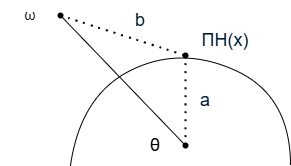

The diagram above was exported from draw.io. Its source (the exported page's mxGraphModel, read from the mxfile embedded in the PNG):
<mxGraphModel dx="746" dy="419" grid="1" gridSize="10" guides="1" tooltips="1" connect="1" arrows="1" fold="1" page="1" pageScale="1" pageWidth="850" pageHeight="1100" math="0" shadow="0">
  <root>
    <mxCell id="0" />
    <mxCell id="1" parent="0" />
    <mxCell id="4" value="" style="curved=1;endArrow=none;html=1;endFill=0;" edge="1" parent="1">
      <mxGeometry width="50" height="50" relative="1" as="geometry">
        <mxPoint x="310" y="340" as="sourcePoint" />
        <mxPoint x="530" y="340" as="targetPoint" />
        <Array as="points">
          <mxPoint x="320" y="270" />
          <mxPoint x="420" y="220" />
          <mxPoint x="530" y="270" />
        </Array>
      </mxGeometry>
    </mxCell>
    <mxCell id="6" value="" style="shape=waypoint;sketch=0;fillStyle=solid;size=6;pointerEvents=1;points=[];fillColor=none;resizable=0;rotatable=0;perimeter=centerPerimeter;snapToPoint=1;" vertex="1" parent="1">
      <mxGeometry x="415" y="310" width="20" height="20" as="geometry" />
    </mxCell>
    <mxCell id="7" value="" style="shape=waypoint;sketch=0;fillStyle=solid;size=6;pointerEvents=1;points=[];fillColor=none;resizable=0;rotatable=0;perimeter=centerPerimeter;snapToPoint=1;" vertex="1" parent="1">
      <mxGeometry x="290" y="180" width="20" height="20" as="geometry" />
    </mxCell>
    <mxCell id="8" value="" style="shape=waypoint;sketch=0;fillStyle=solid;size=6;pointerEvents=1;points=[];fillColor=none;resizable=0;rotatable=0;perimeter=centerPerimeter;snapToPoint=1;" vertex="1" parent="1">
      <mxGeometry x="415" y="220" width="20" height="20" as="geometry" />
    </mxCell>
    <mxCell id="11" value="" style="endArrow=none;html=1;curved=1;entryX=0.083;entryY=0.233;entryDx=0;entryDy=0;entryPerimeter=0;exitX=0.767;exitY=0.733;exitDx=0;exitDy=0;exitPerimeter=0;" edge="1" parent="1" source="7" target="6">
      <mxGeometry width="50" height="50" relative="1" as="geometry">
        <mxPoint x="340" y="340" as="sourcePoint" />
        <mxPoint x="390" y="290" as="targetPoint" />
      </mxGeometry>
    </mxCell>
    <mxCell id="12" value="" style="endArrow=none;dashed=1;html=1;dashPattern=1 3;strokeWidth=2;curved=1;exitX=0.35;exitY=0;exitDx=0;exitDy=0;exitPerimeter=0;" edge="1" parent="1" source="8" target="6">
      <mxGeometry width="50" height="50" relative="1" as="geometry">
        <mxPoint x="340" y="340" as="sourcePoint" />
        <mxPoint x="390" y="290" as="targetPoint" />
      </mxGeometry>
    </mxCell>
    <mxCell id="13" value="" style="endArrow=none;dashed=1;html=1;dashPattern=1 3;strokeWidth=2;curved=1;exitX=0.8;exitY=0.3;exitDx=0;exitDy=0;exitPerimeter=0;entryX=0.217;entryY=0.567;entryDx=0;entryDy=0;entryPerimeter=0;" edge="1" parent="1" source="7" target="8">
      <mxGeometry width="50" height="50" relative="1" as="geometry">
        <mxPoint x="340" y="160" as="sourcePoint" />
        <mxPoint x="340" y="250" as="targetPoint" />
      </mxGeometry>
    </mxCell>
    <mxCell id="14" value="&lt;span style=&quot;color: rgb(0, 29, 53); font-family: &amp;quot;Google Sans&amp;quot;, Arial, sans-serif; font-size: 18px; text-align: start; background-color: rgb(255, 255, 255);&quot;&gt;ΠH(x)&lt;/span&gt;" style="text;html=1;align=center;verticalAlign=middle;whiteSpace=wrap;rounded=0;" vertex="1" parent="1">
      <mxGeometry x="435" y="200" width="60" height="30" as="geometry" />
    </mxCell>
    <mxCell id="16" value="&lt;div style=&quot;text-align: start;&quot;&gt;&lt;font&gt;&lt;span style=&quot;font-size: 18px; background-color: rgb(255, 255, 255);&quot;&gt;θ&lt;/span&gt;&lt;/font&gt;&lt;/div&gt;&lt;div&gt;&lt;/div&gt;" style="text;html=1;align=center;verticalAlign=middle;whiteSpace=wrap;rounded=0;fontFamily=Helvetica;fontColor=#000000;" vertex="1" parent="1">
      <mxGeometry x="365" y="305" width="60" height="30" as="geometry" />
    </mxCell>
    <mxCell id="17" value="&lt;span style=&quot;color: rgb(31, 31, 31); font-family: &amp;quot;Google Sans&amp;quot;, Arial, sans-serif; font-size: 14px; text-align: start; background-color: rgb(255, 255, 255);&quot;&gt;ω&lt;/span&gt;" style="text;html=1;align=center;verticalAlign=middle;whiteSpace=wrap;rounded=0;" vertex="1" parent="1">
      <mxGeometry x="240" y="175" width="60" height="30" as="geometry" />
    </mxCell>
    <mxCell id="18" value="&lt;span style=&quot;color: rgb(0, 29, 53); font-family: &amp;quot;Google Sans&amp;quot;, Arial, sans-serif; font-size: 18px; text-align: start; background-color: rgb(255, 255, 255);&quot;&gt;b&lt;/span&gt;" style="text;html=1;align=center;verticalAlign=middle;whiteSpace=wrap;rounded=0;" vertex="1" parent="1">
      <mxGeometry x="350" y="180" width="60" height="30" as="geometry" />
    </mxCell>
    <mxCell id="19" value="&lt;span style=&quot;color: rgb(0, 29, 53); font-family: &amp;quot;Google Sans&amp;quot;, Arial, sans-serif; font-size: 18px; text-align: start; background-color: rgb(255, 255, 255);&quot;&gt;a&lt;/span&gt;" style="text;html=1;align=center;verticalAlign=middle;whiteSpace=wrap;rounded=0;" vertex="1" parent="1">
      <mxGeometry x="415" y="260" width="60" height="30" as="geometry" />
    </mxCell>
  </root>
</mxGraphModel>